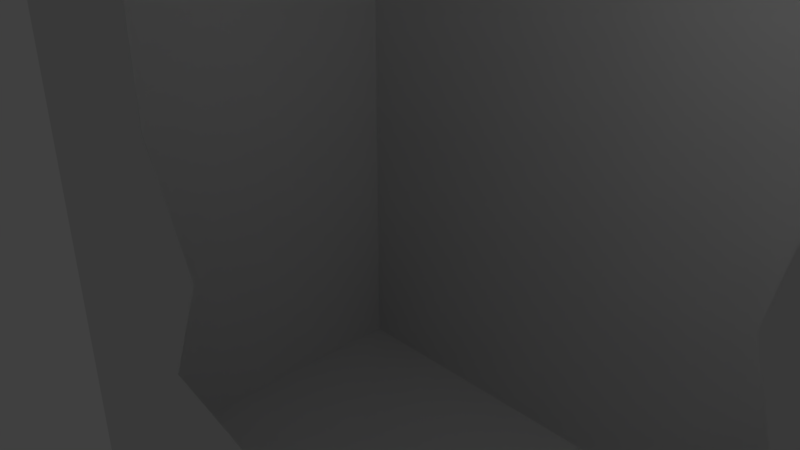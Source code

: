 # Source: Hole.blend  (saved by Blender 2.78.0; exported with 4.5.12 LTS)
import bpy
from mathutils import Matrix  # noqa: F401  (used for matrix-valued properties, if any)

bpy.ops.wm.read_factory_settings(use_empty=True)
scene = bpy.context.scene
scene.name = 'Scene'

# ---- collections
col_collection_1 = bpy.data.collections.new('Collection 1'); scene.collection.children.link(col_collection_1)

# ---- world
world_world = bpy.data.worlds.new('World'); scene.world = world_world
world_world.color = (0.05088, 0.05088, 0.05088)
world_world.use_sun_shadow = False
world_world.sun_shadow_jitter_overblur = 0.0
world_world.cycles.sampling_method = 'MANUAL'

# ---- cameras
cam_camera = bpy.data.cameras.new('Camera')
cam_camera.clip_end = 100.0
cam_camera.lens = 35.0
cam_camera.sensor_width = 32.0
cam_camera.sensor_height = 18.0
cam_camera.ortho_scale = 7.314
cam_camera.dof.focus_distance = 0.0
cam_camera.dof.aperture_fstop = 128.0

# ---- lights
light_lamp = bpy.data.lights.new('Lamp', 'POINT')
light_lamp.transmission_factor = 0.0
light_lamp.cutoff_distance = 30.0
light_lamp.energy = 100.0
light_lamp.shadow_buffer_clip_start = 1.001
light_lamp.shadow_soft_size = 0.1
light_lamp.shadow_maximum_resolution = 0.006
light_lamp.use_absolute_resolution = True

# ---- meshes
me_plane = bpy.data.meshes.new('Plane')
me_plane.from_pydata([(100.1, 100.4, 9.345), (100.1, -99.65, 9.345), (100.1, 100.4, 100.0), (100.1, -99.65, 100.0), (-99.9, 100.4, 9.345), (-99.9, -99.65, 9.345), (-99.9, 100.4, 100.0), (-99.9, -99.65, 100.0), (-99.9, 0.3536, 100.0), (100.1, 0.3536, 100.0), (0.09852, 100.4, 100.0), (0.09852, -99.65, 100.0), (12.22, 38.31, 100.0), (-99.9, 50.35, 100.0), (100.1, -49.65, 100.0), (-49.9, 100.4, 100.0), (50.1, -99.65, 100.0), (-99.9, -49.65, 100.0), (100.1, 50.35, 100.0), (50.1, 100.4, 100.0), (-49.9, -99.65, 100.0), (-59.12, 0.3536, 100.0), (0.09852, -38.83, 100.0), (-8.863, 54.37, 100.0), (58.78, 57.46, 100.0), (43.93, -46.87, 100.0), (-57.93, -49.65, 100.0), (-47.12, 50.35, 100.0), (50.1, 12.38, 100.0), (60.6, -24.65, 100.0), (-24.9, -58.3, 100.0), (-47.13, -24.65, 100.0), (-24.9, 36.14, 100.0), (-59.14, 25.35, 100.0)], [], [(1, 0, 2, 18, 9, 14, 3), (27, 15, 6, 13), (7, 17, 8, 13, 6, 4, 5), (5, 1, 3, 16, 11, 20, 7), (0, 4, 6, 15, 10, 19, 2), (5, 4, 0, 1), (26, 31, 21, 8, 17), (24, 19, 10, 23, 12), (25, 14, 9, 18, 24, 28, 29), (18, 2, 19, 24), (11, 16, 25, 22), (3, 14, 25, 16), (20, 26, 17, 7), (11, 22, 30, 26, 20), (21, 33, 27, 13, 8), (23, 10, 15, 27, 32)])
me_plane.use_remesh_preserve_volume = False
me_plane.use_remesh_preserve_attributes = False
me_plane.use_mirror_vertex_groups = False
me_plane.update()

# ---- objects
ob_plane = bpy.data.objects.new('Plane', me_plane)
ob_lamp = bpy.data.objects.new('Lamp', light_lamp)
ob_camera = bpy.data.objects.new('Camera', cam_camera)

# ---- transforms, parenting, visibility, modifiers, constraints
ob_plane.location = (0.0, 10.0, 0.0)
ob_plane.rotation_euler = (1.571, 0.0, 0.0)
ob_plane.scale = (0.1, 0.1, 0.1)
ob_plane.lineart.crease_threshold = 0.0
ob_lamp.location = (4.076, 1.005, 5.904)
ob_lamp.rotation_euler = (0.6503, 0.05522, 1.866)
ob_lamp.lock_rotations_4d = False
ob_lamp.empty_display_type = 'ARROWS'
ob_lamp.color = (0.0, 0.0, 0.0, 0.0)
ob_lamp.lineart.crease_threshold = 0.0
ob_camera.location = (7.481, -6.508, 5.344)
ob_camera.rotation_euler = (1.109, 0.0, 0.8149)
ob_camera.lock_rotations_4d = False
ob_camera.empty_display_type = 'ARROWS'
ob_camera.color = (0.0, 0.0, 0.0, 0.0)
ob_camera.display_type = 'WIRE'
ob_camera.lineart.crease_threshold = 0.0

# ---- collection membership
col_collection_1.objects.link(ob_plane)
col_collection_1.objects.link(ob_lamp)
col_collection_1.objects.link(ob_camera)

# ---- scene / render settings (as saved in the file)
scene.camera = ob_camera
scene.frame_start = 1; scene.frame_end = 250; scene.frame_set(1)
scene.render.engine = 'BLENDER_EEVEE_NEXT'
scene.render.resolution_percentage = 50
scene.render.dither_intensity = 0.0
scene.cycles.use_denoising = False
scene.cycles.samples = 128
scene.cycles.sampling_pattern = 'TABULATED_SOBOL'
scene.cycles.light_sampling_threshold = 0.0
scene.cycles.use_adaptive_sampling = False
scene.cycles.use_light_tree = False
scene.cycles.blur_glossy = 0.0
scene.cycles.sample_clamp_indirect = 0.0
scene.view_settings.view_transform = 'Standard'
scene.unit_settings.scale_length = 0.01
bpy.context.view_layer.update()

